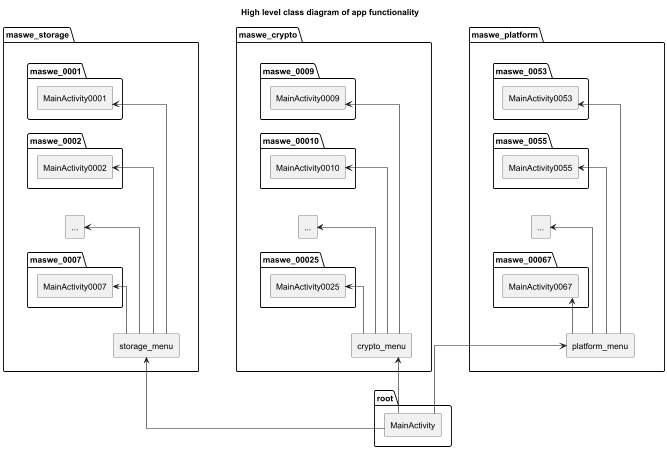

The diagram above was rendered by PlantUML. Its source (embedded in the PNG):
@startuml
'https://plantuml.com/class-diagram
title High level class diagram of app functionality
top to bottom direction
skinparam classAttributeIconSize 0
skinparam linetype ortho

package root {
    rectangle MainActivity
}

package maswe_storage {
    rectangle storage_menu

    together {
           package maswe_0001 {
               rectangle MainActivity0001
           }

           package maswe_0002 {
               rectangle MainActivity0002
           }

           rectangle "..." as skipped

           package maswe_0007 {
               rectangle MainActivity0007
           }
    }
}

package maswe_crypto {
    rectangle crypto_menu

    together {

        package maswe_0009 {
            rectangle MainActivity0009
        }

        package maswe_00010 {
            rectangle MainActivity0010
        }

        rectangle "..." as skipped2

        package maswe_00025 {
            rectangle MainActivity0025
        }
    }
}

package maswe_platform {
    rectangle platform_menu

    together {
        package maswe_0053 {
            rectangle MainActivity0053
        }

         package maswe_0055 {
            rectangle MainActivity0055
         }

            rectangle "..." as skipped3

        package maswe_00067 {
            rectangle MainActivity0067
        }
    }
}

' Usage
storage_menu <-- MainActivity

MainActivity0001 <-- storage_menu
MainActivity0002 <-- storage_menu
skipped <-- storage_menu
MainActivity0007 <-- storage_menu


crypto_menu <-- MainActivity

MainActivity0009 <-- crypto_menu
MainActivity0010 <-- crypto_menu
skipped2 <-- crypto_menu
MainActivity0025 <-- crypto_menu


platform_menu <-- MainActivity

MainActivity0053 <-- platform_menu
MainActivity0055 <-- platform_menu
skipped3 <-- platform_menu
MainActivity0067 <-- platform_menu

' Hidden links to enforce order
MainActivity0001 -[hidden]down- MainActivity0002
MainActivity0002 -[hidden]down- skipped
skipped -[hidden]down- MainActivity0007

MainActivity0009 -[hidden]down- MainActivity0010
MainActivity0010 -[hidden]down- skipped2
skipped2 -[hidden]down- MainActivity0025

MainActivity0053 -[hidden]down- MainActivity0055
MainActivity0055 -[hidden]down- skipped3
skipped3 -[hidden]down- MainActivity0067

' Hidden links to enforce vertical hierarchy
MainActivity -[hidden]down- maswe_storage
MainActivity -[hidden]down- maswe_crypto
MainActivity -[hidden]down- maswe_platform

@enduml